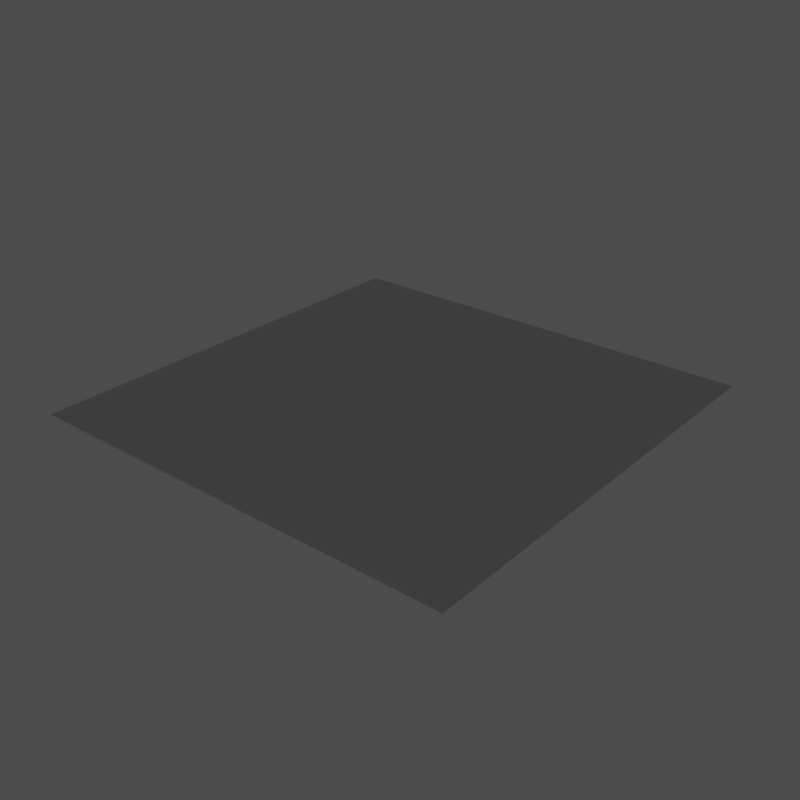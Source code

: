 # Source: text_template.blend  (saved by Blender 2.50.7; exported with 4.5.12 LTS)
import bpy
from mathutils import Matrix  # noqa: F401  (used for matrix-valued properties, if any)

bpy.ops.wm.read_factory_settings(use_empty=True)
scene = bpy.context.scene
scene.name = 'Scene'

# ---- collections
col_collection_1 = bpy.data.collections.new('Collection 1'); scene.collection.children.link(col_collection_1)

# ---- world
world_libraryworld = bpy.data.worlds.new('libraryWorld'); scene.world = world_libraryworld
world_libraryworld.color = (0.3, 0.3, 0.3)
world_libraryworld.use_sun_shadow = False
world_libraryworld.sun_shadow_jitter_overblur = 0.0
world_libraryworld.cycles.sampling_method = 'MANUAL'
world_libraryworld.cycles.sample_map_resolution = 256

# ---- meshes
me_plane = bpy.data.meshes.new('Plane')
me_plane.from_pydata([(-1.0, 1.0, 1.097e-07), (1.0, 1.0, 4.127e-08), (1.0, -1.0, -1.097e-07), (-1.0, -1.0, -4.127e-08)], [], [(0, 3, 2, 1)])
_uv = me_plane.uv_layers.new(name='UVTex')
_uv.uv.foreach_set('vector', [0.00621, 0.9692, 0.00621, 0.8778, 0.09767, 0.8778, 0.09767, 0.9692])
_ca = me_plane.color_attributes.new('Col', 'BYTE_COLOR', 'CORNER')
_ca.data.foreach_set('color', [1.0, 1.0, 1.0, 1.0, 1.0, 1.0, 1.0, 1.0, 1.0, 1.0, 1.0, 1.0, 1.0, 1.0, 1.0, 1.0])
me_plane.use_remesh_preserve_volume = False
me_plane.use_remesh_preserve_attributes = False
me_plane.use_mirror_vertex_groups = False
me_plane.update()

# ---- objects
ob_text = bpy.data.objects.new('Text', me_plane)

# ---- transforms, parenting, visibility, modifiers, constraints
ob_text.location = (0.0, 0.0, 0.0)
ob_text.lock_location = (True, True, True)
ob_text.lock_rotation = (True, True, True)
ob_text.lock_rotations_4d = False
ob_text.empty_display_type = 'ARROWS'
ob_text.color = (0.0, 0.0, 0.0, 1.0)
ob_text.lineart.crease_threshold = 0.0

# ---- collection membership
col_collection_1.objects.link(ob_text)

# ---- scene / render settings (as saved in the file)
scene.frame_start = 1; scene.frame_end = 1; scene.frame_set(1)
scene.render.engine = 'BLENDER_EEVEE_NEXT'
scene.render.image_settings.file_format = 'JPEG'
scene.render.image_settings.color_mode = 'RGB'
scene.render.image_settings.quality = 95
scene.render.image_settings.compression = 95
scene.render.resolution_x = 160
scene.render.resolution_y = 160
scene.render.pixel_aspect_x = 100.0
scene.render.pixel_aspect_y = 100.0
scene.render.fps = 25
scene.render.dither_intensity = 0.0
scene.render.use_compositing = False
scene.render.use_sequencer = False
scene.render.use_file_extension = False
scene.render.bake_margin = 2
scene.render.bake_bias = 0.0
scene.render.use_stamp_time = False
scene.render.use_stamp_date = False
scene.render.use_stamp_frame = False
scene.render.use_stamp_camera = False
scene.render.use_stamp_scene = False
scene.render.use_stamp_filename = False
scene.render.use_stamp_render_time = False
scene.render.stamp_font_size = 0
scene.cycles.use_denoising = False
scene.cycles.samples = 10
scene.cycles.sampling_pattern = 'TABULATED_SOBOL'
scene.cycles.light_sampling_threshold = 0.0
scene.cycles.use_adaptive_sampling = False
scene.cycles.use_light_tree = False
scene.cycles.blur_glossy = 0.0
scene.cycles.volume_bounces = 1
scene.cycles.pixel_filter_type = 'GAUSSIAN'
scene.cycles.sample_clamp_indirect = 0.0
scene.view_settings.view_transform = 'Raw'
bpy.context.view_layer.update()

# ---- added for rendering (the .blend has no active camera): camera
cam_auto = bpy.data.cameras.new('AutoCamera')
cam_auto.lens = 50.0
cam_auto.sensor_width = 36.0
cam_auto.clip_end = 1000.0
ob_auto_camera = bpy.data.objects.new('AutoCamera', cam_auto)
scene.collection.objects.link(ob_auto_camera)
ob_auto_camera.location = (2.61693, -3.14032, 2.09354)
ob_auto_camera.rotation_euler = (1.09748, -7.21219e-08, 0.694738)
scene.camera = ob_auto_camera
bpy.context.view_layer.update()
